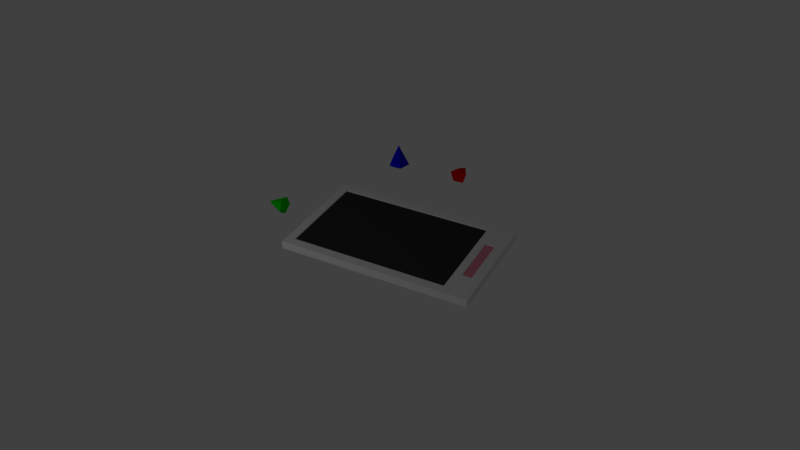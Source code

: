 # Source: untitled.blend  (saved by Blender 2.77.0; exported with 4.5.12 LTS)
import bpy
from mathutils import Matrix  # noqa: F401  (used for matrix-valued properties, if any)

bpy.ops.wm.read_factory_settings(use_empty=True)
scene = bpy.context.scene
scene.name = 'Scene'

# ---- collections
col_collection_1 = bpy.data.collections.new('Collection 1'); scene.collection.children.link(col_collection_1)

# ---- materials (node trees are filled in below, after node groups)
mat_material_001 = bpy.data.materials.new('Material.001')
mat_material_001.alpha_threshold = 0.0
mat_material_001.use_transparent_shadow = False
mat_material_001.diffuse_color = (0.8412, 0.8412, 0.8412, 1.0)
mat_material_001.roughness = 0.5
mat_material_002 = bpy.data.materials.new('Material.002')
mat_material_002.alpha_threshold = 0.0
mat_material_002.use_transparent_shadow = False
mat_material_002.diffuse_color = (0.03741, 0.03741, 0.03741, 1.0)
mat_material_002.roughness = 0.5
mat_material_003 = bpy.data.materials.new('Material.003')
mat_material_003.alpha_threshold = 0.0
mat_material_003.use_transparent_shadow = False
mat_material_003.diffuse_color = (0.8, 0.2617, 0.3402, 1.0)
mat_material_003.roughness = 0.5
mat_material_005 = bpy.data.materials.new('Material.005')
mat_material_005.alpha_threshold = 0.0
mat_material_005.use_transparent_shadow = False
mat_material_005.diffuse_color = (0.7157, 0.0, 0.0, 1.0)
mat_material_005.roughness = 0.5
mat_material_004 = bpy.data.materials.new('Material.004')
mat_material_004.alpha_threshold = 0.0
mat_material_004.use_transparent_shadow = False
mat_material_004.diffuse_color = (0.0, 0.7157, 0.0, 1.0)
mat_material_004.roughness = 0.5
mat_material = bpy.data.materials.new('Material')
mat_material.alpha_threshold = 0.0
mat_material.use_transparent_shadow = False
mat_material.diffuse_color = (0.0, 0.0, 0.7157, 1.0)
mat_material.roughness = 0.5

# ---- material node trees

# ---- world
world_world = bpy.data.worlds.new('World'); scene.world = world_world
world_world.color = (0.05088, 0.05088, 0.05088)
world_world.use_sun_shadow = False
world_world.sun_shadow_jitter_overblur = 0.0
world_world.cycles.sampling_method = 'MANUAL'

# ---- cameras
cam_camera_001 = bpy.data.cameras.new('Camera.001')
cam_camera_001.clip_end = 100.0
cam_camera_001.lens = 35.0
cam_camera_001.sensor_width = 32.0
cam_camera_001.sensor_height = 18.0
cam_camera_001.display_size = 2.0
cam_camera_001.dof.focus_distance = 0.0
cam_camera_001.dof.aperture_fstop = 128.0
cam_camera_001.dof.aperture_blades = 6

# ---- lights
light_point = bpy.data.lights.new('Point', 'POINT')
light_point.transmission_factor = 0.0
light_point.energy = 32.0
light_point.shadow_buffer_clip_start = 0.5
light_point.shadow_soft_size = 0.1
light_point.shadow_maximum_resolution = 0.006
light_point.use_absolute_resolution = True

# ---- meshes
me_cube_001 = bpy.data.meshes.new('Cube.001')
me_cube_001.from_pydata([(-0.5914, -1.0, -0.03836), (-0.5988, -0.9969, -0.03836), (-0.5914, -0.9969, -0.04106), (-0.5988, -0.9969, 0.03836), (-0.5914, -1.0, 0.03836), (-0.5914, -0.9969, 0.04106), (-0.5988, 0.9969, -0.03836), (-0.5914, 1.0, -0.03836), (-0.5914, 0.9969, -0.04106), (-0.5914, 0.9969, 0.04106), (-0.5914, 1.0, 0.03836), (-0.5988, 0.9969, 0.03836), (-0.5066, 0.9969, -0.04106), (-0.5066, 1.0, -0.03836), (-0.4918, 1.0, -0.03836), (-0.4918, 0.9969, -0.04106), (-0.5066, -1.0, 0.03836), (-0.4918, -1.0, 0.03836), (-0.4918, -0.9969, 0.04106), (-0.5066, -0.9969, 0.04106), (-0.5066, 0.9969, 0.04106), (-0.4918, 0.9969, 0.04106), (-0.4918, 1.0, 0.03836), (-0.5066, 1.0, 0.03836), (-0.5066, -1.0, -0.03836), (-0.5066, -0.9969, -0.04106), (-0.4918, -0.9969, -0.04106), (-0.4918, -1.0, -0.03836), (-0.5988, 0.9122, 0.03836), (-0.5988, 0.906, 0.03836), (-0.5914, 0.906, 0.04106), (-0.5914, 0.9122, 0.04106), (-0.5988, 0.9122, -0.03836), (-0.5914, 0.9122, -0.04106), (-0.5914, 0.906, -0.04106), (-0.5988, 0.906, -0.03836), (-0.4918, 0.9122, -0.04106), (-0.4918, 0.906, -0.04106), (-0.5066, 0.906, -0.04106), (-0.5066, 0.9122, -0.04106), (-0.5066, 0.9122, 0.04106), (-0.5066, 0.906, 0.04106), (-0.4992, 0.906, 0.03836), (-0.4918, 0.9091, 0.03836), (-0.4918, 0.9122, 0.04106), (-0.5914, -0.7166, -0.04106), (-0.5914, -0.7228, -0.04106), (-0.5988, -0.7228, -0.03836), (-0.5988, -0.7166, -0.03836), (-0.4918, -0.7166, -0.04106), (-0.4918, -0.7228, -0.04106), (-0.5066, -0.7228, -0.04106), (-0.5066, -0.7166, -0.04106), (-0.4992, -0.7166, 0.03836), (-0.5066, -0.7166, 0.04106), (-0.5066, -0.7228, 0.04106), (-0.4918, -0.7228, 0.04106), (-0.4918, -0.7197, 0.03836), (-0.5914, -0.7166, 0.04106), (-0.5988, -0.7166, 0.03836), (-0.5988, -0.7228, 0.03836), (-0.5914, -0.7228, 0.04106), (-0.4918, 0.9091, 0.03752), (-0.4992, 0.906, 0.03752), (-0.4918, 0.906, 0.03482), (-0.4992, -0.7166, 0.03752), (-0.4918, -0.7197, 0.03752), (-0.4918, -0.7166, 0.03482), (-0.5988, -0.7962, -0.03836), (-0.5914, -0.7962, -0.04106), (-0.5914, -0.8024, -0.04106), (-0.5988, -0.8024, -0.03836), (-0.4918, -0.7962, -0.04106), (-0.4918, -0.8024, -0.04106), (-0.5066, -0.8024, -0.04106), (-0.5066, -0.7962, -0.04106), (-0.5066, -0.7962, 0.04106), (-0.5066, -0.8024, 0.04106), (-0.4918, -0.8024, 0.04106), (-0.4918, -0.7962, 0.04106), (-0.5988, -0.7962, 0.03836), (-0.5988, -0.8024, 0.03836), (-0.5914, -0.8024, 0.04106), (-0.5914, -0.7962, 0.04106), (-0.5914, -0.9027, -0.04106), (-0.5988, -0.9027, -0.03836), (-0.5988, -0.8966, -0.03836), (-0.5914, -0.8966, -0.04106), (-0.4918, -0.9027, -0.04106), (-0.5066, -0.9027, -0.04106), (-0.5066, -0.8966, -0.04106), (-0.4918, -0.8966, -0.04106), (-0.4918, -0.9027, 0.04106), (-0.4918, -0.8966, 0.04106), (-0.5066, -0.8966, 0.04106), (-0.5066, -0.9027, 0.04106), (-0.5914, -0.8966, 0.04106), (-0.5988, -0.8966, 0.03836), (-0.5988, -0.9027, 0.03836), (-0.5914, -0.9027, 0.04106), (-0.2689, 1.0, 0.03836), (-0.2838, 1.0, 0.03836), (-0.2838, 0.9969, 0.04106), (-0.2689, 0.9969, 0.04106), (-0.2689, -1.0, -0.03836), (-0.2838, -1.0, -0.03836), (-0.2838, -0.9969, -0.04106), (-0.2689, -0.9969, -0.04106), (-0.2838, 0.9969, -0.04106), (-0.2838, 1.0, -0.03836), (-0.2689, 1.0, -0.03836), (-0.2689, 0.9969, -0.04106), (-0.2838, -1.0, 0.03836), (-0.2689, -1.0, 0.03836), (-0.2689, -0.9969, 0.04106), (-0.2838, -0.9969, 0.04106), (-0.2838, 0.9122, 0.04106), (-0.2838, 0.9091, 0.03836), (-0.2689, 0.9091, 0.03836), (-0.2689, 0.9122, 0.04106), (-0.2689, 0.9122, -0.04106), (-0.2689, 0.906, -0.04106), (-0.2838, 0.906, -0.04106), (-0.2838, 0.9122, -0.04106), (-0.2689, -0.7166, -0.04106), (-0.2689, -0.7228, -0.04106), (-0.2838, -0.7228, -0.04106), (-0.2838, -0.7166, -0.04106), (-0.2838, -0.7228, 0.04106), (-0.2689, -0.7228, 0.04106), (-0.2689, -0.7197, 0.03836), (-0.2838, -0.7197, 0.03836), (-0.2838, 0.906, 0.03482), (-0.2689, 0.906, 0.03482), (-0.2689, 0.9091, 0.03752), (-0.2838, 0.9091, 0.03752), (-0.2838, -0.7166, 0.03482), (-0.2838, -0.7197, 0.03752), (-0.2689, -0.7197, 0.03752), (-0.2689, -0.7166, 0.03482), (-0.2838, -0.7962, 0.04106), (-0.2838, -0.8024, 0.04106), (-0.2764, -0.8024, 0.03836), (-0.2689, -0.7993, 0.03836), (-0.2689, -0.7962, 0.04106), (-0.2689, -0.7962, -0.04106), (-0.2689, -0.8024, -0.04106), (-0.2838, -0.8024, -0.04106), (-0.2838, -0.7962, -0.04106), (-0.2689, -0.8966, -0.04106), (-0.2689, -0.9027, -0.04106), (-0.2838, -0.9027, -0.04106), (-0.2838, -0.8966, -0.04106), (-0.2838, -0.8966, 0.04106), (-0.2838, -0.9027, 0.04106), (-0.2689, -0.9027, 0.04106), (-0.2689, -0.8997, 0.03836), (-0.2764, -0.8966, 0.03836), (-0.2689, -0.7993, 0.03836), (-0.2764, -0.8024, 0.03836), (-0.2689, -0.8024, 0.03567), (-0.2689, -0.8997, 0.03836), (-0.2689, -0.8966, 0.03567), (-0.2764, -0.8966, 0.03836), (0.5914, -1.0, -0.03836), (0.5988, -0.9969, -0.03836), (0.5914, -0.9969, -0.04106), (0.5988, -0.9969, 0.03836), (0.5914, -1.0, 0.03836), (0.5914, -0.9969, 0.04106), (0.5988, 0.9969, -0.03836), (0.5914, 1.0, -0.03836), (0.5914, 0.9969, -0.04106), (0.5914, 0.9969, 0.04106), (0.5914, 1.0, 0.03836), (0.5988, 0.9969, 0.03836), (1.192e-07, 1.0, 0.03836), (1.188e-07, 0.9969, 0.04106), (1.188e-07, 0.9969, -0.04106), (1.192e-07, 1.0, -0.03836), (-1.188e-07, -0.9969, 0.04106), (-1.192e-07, -1.0, 0.03836), (-1.192e-07, -1.0, -0.03836), (-1.188e-07, -0.9969, -0.04106), (0.5066, 0.9969, -0.04106), (0.5066, 1.0, -0.03836), (0.4918, 1.0, -0.03836), (0.4918, 0.9969, -0.04106), (0.5066, -1.0, 0.03836), (0.4918, -1.0, 0.03836), (0.4918, -0.9969, 0.04106), (0.5066, -0.9969, 0.04106), (0.5066, 0.9969, 0.04106), (0.4918, 0.9969, 0.04106), (0.4918, 1.0, 0.03836), (0.5066, 1.0, 0.03836), (0.5066, -1.0, -0.03836), (0.5066, -0.9969, -0.04106), (0.4918, -0.9969, -0.04106), (0.4918, -1.0, -0.03836), (0.5988, 0.9122, 0.03836), (0.5988, 0.906, 0.03836), (0.5914, 0.906, 0.04106), (0.5914, 0.9122, 0.04106), (0.5988, 0.9122, -0.03836), (0.5914, 0.9122, -0.04106), (0.5914, 0.906, -0.04106), (0.5988, 0.906, -0.03836), (1.087e-07, 0.9122, 0.04106), (1.084e-07, 0.9091, 0.03836), (1.08e-07, 0.906, -0.04106), (1.087e-07, 0.9122, -0.04106), (0.4918, 0.9122, -0.04106), (0.4918, 0.906, -0.04106), (0.5066, 0.906, -0.04106), (0.5066, 0.9122, -0.04106), (0.5066, 0.9122, 0.04106), (0.5066, 0.906, 0.04106), (0.4992, 0.906, 0.03836), (0.4918, 0.9091, 0.03836), (0.4918, 0.9122, 0.04106), (0.5914, -0.7166, -0.04106), (0.5914, -0.7228, -0.04106), (0.5988, -0.7228, -0.03836), (0.5988, -0.7166, -0.03836), (-8.579e-08, -0.7197, 0.03836), (-8.616e-08, -0.7228, 0.04106), (-8.616e-08, -0.7228, -0.04106), (-8.543e-08, -0.7166, -0.04106), (0.4918, -0.7166, -0.04106), (0.4918, -0.7228, -0.04106), (0.5066, -0.7228, -0.04106), (0.5066, -0.7166, -0.04106), (0.4992, -0.7166, 0.03836), (0.5066, -0.7166, 0.04106), (0.5066, -0.7228, 0.04106), (0.4918, -0.7228, 0.04106), (0.4918, -0.7197, 0.03836), (0.5914, -0.7166, 0.04106), (0.5988, -0.7166, 0.03836), (0.5988, -0.7228, 0.03836), (0.5914, -0.7228, 0.04106), (1.084e-07, 0.9091, 0.03752), (1.08e-07, 0.906, 0.03482), (0.4918, 0.9091, 0.03752), (0.4992, 0.906, 0.03752), (0.4918, 0.906, 0.03482), (-8.543e-08, -0.7166, 0.03482), (-8.579e-08, -0.7197, 0.03752), (0.4992, -0.7166, 0.03752), (0.4918, -0.7197, 0.03752), (0.4918, -0.7166, 0.03482), (0.5988, -0.7962, -0.03836), (0.5914, -0.7962, -0.04106), (0.5914, -0.8024, -0.04106), (0.5988, -0.8024, -0.03836), (-9.492e-08, -0.7962, 0.04106), (-9.528e-08, -0.7993, 0.03836), (-9.565e-08, -0.8024, -0.04106), (-9.492e-08, -0.7962, -0.04106), (0.4918, -0.7962, -0.04106), (0.4918, -0.8024, -0.04106), (0.5066, -0.8024, -0.04106), (0.5066, -0.7962, -0.04106), (0.5066, -0.7962, 0.04106), (0.5066, -0.8024, 0.04106), (0.4918, -0.8024, 0.04106), (0.4918, -0.7962, 0.04106), (0.5988, -0.7962, 0.03836), (0.5988, -0.8024, 0.03836), (0.5914, -0.8024, 0.04106), (0.5914, -0.7962, 0.04106), (0.5914, -0.9027, -0.04106), (0.5988, -0.9027, -0.03836), (0.5988, -0.8966, -0.03836), (0.5914, -0.8966, -0.04106), (-1.072e-07, -0.8997, 0.03836), (-1.076e-07, -0.9027, 0.04106), (-1.076e-07, -0.9027, -0.04106), (-1.069e-07, -0.8966, -0.04106), (0.4918, -0.9027, -0.04106), (0.5066, -0.9027, -0.04106), (0.5066, -0.8966, -0.04106), (0.4918, -0.8966, -0.04106), (0.4918, -0.9027, 0.04106), (0.4918, -0.8966, 0.04106), (0.5066, -0.8966, 0.04106), (0.5066, -0.9027, 0.04106), (0.5914, -0.8966, 0.04106), (0.5988, -0.8966, 0.03836), (0.5988, -0.9027, 0.03836), (0.5914, -0.9027, 0.04106), (0.2689, 1.0, 0.03836), (0.2838, 1.0, 0.03836), (0.2838, 0.9969, 0.04106), (0.2689, 0.9969, 0.04106), (0.2689, -1.0, -0.03836), (0.2838, -1.0, -0.03836), (0.2838, -0.9969, -0.04106), (0.2689, -0.9969, -0.04106), (0.2838, 0.9969, -0.04106), (0.2838, 1.0, -0.03836), (0.2689, 1.0, -0.03836), (0.2689, 0.9969, -0.04106), (0.2838, -1.0, 0.03836), (0.2689, -1.0, 0.03836), (0.2689, -0.9969, 0.04106), (0.2838, -0.9969, 0.04106), (0.2838, 0.9122, 0.04106), (0.2838, 0.9091, 0.03836), (0.2689, 0.9091, 0.03836), (0.2689, 0.9122, 0.04106), (0.2689, 0.9122, -0.04106), (0.2689, 0.906, -0.04106), (0.2838, 0.906, -0.04106), (0.2838, 0.9122, -0.04106), (0.2689, -0.7166, -0.04106), (0.2689, -0.7228, -0.04106), (0.2838, -0.7228, -0.04106), (0.2838, -0.7166, -0.04106), (0.2838, -0.7228, 0.04106), (0.2689, -0.7228, 0.04106), (0.2689, -0.7197, 0.03836), (0.2838, -0.7197, 0.03836), (0.2838, 0.906, 0.03482), (0.2689, 0.906, 0.03482), (0.2689, 0.9091, 0.03752), (0.2838, 0.9091, 0.03752), (0.2838, -0.7166, 0.03482), (0.2838, -0.7197, 0.03752), (0.2689, -0.7197, 0.03752), (0.2689, -0.7166, 0.03482), (0.2838, -0.7962, 0.04106), (0.2838, -0.8024, 0.04106), (0.2764, -0.8024, 0.03836), (0.2689, -0.7993, 0.03836), (0.2689, -0.7962, 0.04106), (0.2689, -0.7962, -0.04106), (0.2689, -0.8024, -0.04106), (0.2838, -0.8024, -0.04106), (0.2838, -0.7962, -0.04106), (0.2689, -0.8966, -0.04106), (0.2689, -0.9027, -0.04106), (0.2838, -0.9027, -0.04106), (0.2838, -0.8966, -0.04106), (0.2838, -0.8966, 0.04106), (0.2838, -0.9027, 0.04106), (0.2689, -0.9027, 0.04106), (0.2689, -0.8997, 0.03836), (0.2764, -0.8966, 0.03836), (-9.528e-08, -0.7993, 0.03836), (-9.565e-08, -0.8024, 0.03567), (-1.069e-07, -0.8966, 0.03567), (-1.072e-07, -0.8997, 0.03836), (0.2689, -0.7993, 0.03836), (0.2764, -0.8024, 0.03836), (0.2689, -0.8024, 0.03567), (0.2689, -0.8997, 0.03836), (0.2689, -0.8966, 0.03567), (0.2764, -0.8966, 0.03836)], [], [(40, 20, 9, 31), (19, 95, 99, 5), (208, 177, 103, 119), (180, 277, 155, 114), (120, 111, 178, 211), (33, 8, 12, 39), (28, 11, 6, 32), (26, 88, 151, 106), (116, 102, 21, 44), (209, 118, 134, 242), (49, 37, 122, 127), (59, 29, 35, 48), (45, 34, 38, 52), (130, 225, 248, 138), (57, 131, 137, 66), (72, 50, 126, 148), (80, 60, 47, 68), (247, 243, 133, 139), (87, 70, 74, 90), (256, 226, 129, 144), (69, 46, 51, 75), (117, 43, 62, 135), (156, 276, 353, 161), (97, 81, 71, 86), (91, 73, 147, 152), (153, 141, 78, 93), (257, 143, 158, 350), (2, 84, 89, 25), (10, 23, 13, 7), (36, 15, 108, 123), (16, 4, 0, 24), (112, 17, 27, 105), (181, 113, 104, 182), (54, 41, 30, 58), (94, 77, 82, 96), (149, 146, 258, 279), (124, 121, 210, 228), (140, 128, 56, 79), (136, 132, 64, 67), (145, 125, 227, 259), (76, 55, 61, 83), (42, 53, 65, 63), (107, 150, 278, 183), (100, 176, 179, 110), (115, 154, 92, 18), (22, 101, 109, 14), (352, 351, 160, 162), (142, 157, 163, 159), (0, 1, 2), (3, 4, 5), (6, 7, 8), (9, 10, 11), (12, 13, 14, 15), (16, 17, 18, 19), (20, 21, 22, 23), (24, 25, 26, 27), (28, 29, 30, 31), (32, 33, 34, 35), (36, 37, 38, 39), (40, 41, 42, 43, 44), (45, 46, 47, 48), (49, 50, 51, 52), (53, 54, 55, 56, 57), (58, 59, 60, 61), (62, 63, 64), (65, 66, 67), (68, 69, 70, 71), (72, 73, 74, 75), (76, 77, 78, 79), (80, 81, 82, 83), (84, 85, 86, 87), (88, 89, 90, 91), (92, 93, 94, 95), (96, 97, 98, 99), (100, 101, 102, 103), (104, 105, 106, 107), (108, 109, 110, 111), (112, 113, 114, 115), (116, 117, 118, 119), (120, 121, 122, 123), (124, 125, 126, 127), (128, 129, 130, 131), (132, 133, 134, 135), (136, 137, 138, 139), (140, 141, 142, 143, 144), (145, 146, 147, 148), (149, 150, 151, 152), (153, 154, 155, 156, 157), (158, 159, 160), (161, 162, 163), (0, 4, 3, 1), (31, 9, 11, 28), (10, 7, 6, 11), (84, 2, 1, 85), (12, 8, 7, 13), (19, 5, 4, 16), (103, 177, 176, 100), (107, 183, 182, 104), (108, 15, 14, 109), (115, 18, 17, 112), (9, 20, 23, 10), (2, 25, 24, 0), (22, 14, 13, 23), (88, 26, 25, 89), (95, 19, 18, 92), (16, 24, 27, 17), (58, 30, 29, 59), (8, 33, 32, 6), (15, 36, 39, 12), (20, 40, 44, 21), (116, 44, 43, 117), (33, 39, 38, 34), (120, 211, 210, 121), (40, 31, 30, 41), (28, 32, 35, 29), (34, 45, 48, 35), (37, 49, 52, 38), (41, 54, 53, 42), (83, 61, 60, 80), (59, 48, 47, 60), (54, 58, 61, 55), (124, 228, 227, 125), (45, 52, 51, 46), (131, 57, 56, 128), (135, 62, 64, 132), (63, 65, 67, 64), (136, 67, 66, 137), (65, 53, 57, 66), (42, 63, 62, 43), (46, 69, 68, 47), (50, 72, 75, 51), (55, 76, 79, 56), (96, 82, 81, 97), (140, 79, 78, 141), (69, 75, 74, 70), (145, 259, 258, 146), (76, 83, 82, 77), (80, 68, 71, 81), (70, 87, 86, 71), (73, 91, 90, 74), (77, 94, 93, 78), (5, 99, 98, 3), (97, 86, 85, 98), (94, 96, 99, 95), (149, 279, 278, 150), (87, 90, 89, 84), (153, 93, 92, 154), (21, 102, 101, 22), (26, 106, 105, 27), (178, 111, 110, 179), (180, 114, 113, 181), (208, 119, 118, 209), (36, 123, 122, 37), (49, 127, 126, 50), (225, 130, 129, 226), (242, 134, 133, 243), (247, 139, 138, 248), (256, 144, 143, 257), (72, 148, 147, 73), (91, 152, 151, 88), (276, 156, 155, 277), (154, 115, 114, 155), (150, 107, 106, 151), (146, 149, 152, 147), (141, 153, 157, 142), (117, 135, 134, 118), (130, 138, 137, 131), (132, 136, 139, 133), (128, 140, 144, 129), (125, 145, 148, 126), (121, 124, 127, 122), (112, 105, 104, 113), (102, 116, 119, 103), (100, 110, 109, 101), (111, 120, 123, 108), (350, 158, 160, 351), (352, 162, 161, 353), (159, 163, 162, 160), (142, 159, 158, 143), (156, 161, 163, 157), (3, 98, 85, 1), (216, 203, 173, 192), (191, 169, 291, 287), (208, 311, 295, 177), (180, 306, 347, 277), (312, 211, 178, 303), (205, 215, 184, 172), (200, 204, 170, 175), (198, 298, 343, 280), (308, 220, 193, 294), (209, 242, 326, 310), (229, 319, 314, 213), (239, 224, 207, 201), (221, 232, 214, 206), (322, 330, 248, 225), (237, 250, 329, 323), (260, 340, 318, 230), (268, 252, 223, 240), (247, 331, 325, 243), (275, 282, 262, 254), (256, 336, 321, 226), (253, 263, 231, 222), (309, 327, 244, 219), (348, 357, 353, 276), (289, 274, 255, 269), (283, 344, 339, 261), (345, 285, 266, 333), (257, 350, 354, 335), (166, 197, 281, 272), (174, 171, 185, 195), (212, 315, 300, 187), (188, 196, 164, 168), (304, 297, 199, 189), (181, 182, 296, 305), (234, 238, 202, 217), (286, 288, 270, 265), (341, 279, 258, 338), (316, 228, 210, 313), (332, 267, 236, 320), (328, 251, 246, 324), (337, 259, 227, 317), (264, 271, 241, 235), (218, 245, 249, 233), (299, 183, 278, 342), (292, 302, 179, 176), (307, 190, 284, 346), (194, 186, 301, 293), (352, 358, 356, 351), (334, 355, 359, 349), (164, 166, 165), (167, 169, 168), (170, 172, 171), (173, 175, 174), (184, 187, 186, 185), (188, 191, 190, 189), (192, 195, 194, 193), (196, 199, 198, 197), (200, 203, 202, 201), (204, 207, 206, 205), (212, 215, 214, 213), (216, 220, 219, 218, 217), (221, 224, 223, 222), (229, 232, 231, 230), (233, 237, 236, 235, 234), (238, 241, 240, 239), (244, 246, 245), (249, 251, 250), (252, 255, 254, 253), (260, 263, 262, 261), (264, 267, 266, 265), (268, 271, 270, 269), (272, 275, 274, 273), (280, 283, 282, 281), (284, 287, 286, 285), (288, 291, 290, 289), (292, 295, 294, 293), (296, 299, 298, 297), (300, 303, 302, 301), (304, 307, 306, 305), (308, 311, 310, 309), (312, 315, 314, 313), (316, 319, 318, 317), (320, 323, 322, 321), (324, 327, 326, 325), (328, 331, 330, 329), (332, 336, 335, 334, 333), (337, 340, 339, 338), (341, 344, 343, 342), (345, 349, 348, 347, 346), (354, 356, 355), (357, 359, 358), (164, 165, 167, 168), (203, 200, 175, 173), (174, 175, 170, 171), (272, 273, 165, 166), (184, 185, 171, 172), (191, 188, 168, 169), (295, 292, 176, 177), (299, 296, 182, 183), (300, 301, 186, 187), (307, 304, 189, 190), (173, 174, 195, 192), (166, 164, 196, 197), (194, 195, 185, 186), (280, 281, 197, 198), (287, 284, 190, 191), (188, 189, 199, 196), (238, 239, 201, 202), (172, 170, 204, 205), (187, 184, 215, 212), (192, 193, 220, 216), (308, 309, 219, 220), (205, 206, 214, 215), (312, 313, 210, 211), (216, 217, 202, 203), (200, 201, 207, 204), (206, 207, 224, 221), (213, 214, 232, 229), (217, 218, 233, 234), (271, 268, 240, 241), (239, 240, 223, 224), (234, 235, 241, 238), (316, 317, 227, 228), (221, 222, 231, 232), (323, 320, 236, 237), (327, 324, 246, 244), (245, 246, 251, 249), (328, 329, 250, 251), (249, 250, 237, 233), (218, 219, 244, 245), (222, 223, 252, 253), (230, 231, 263, 260), (235, 236, 267, 264), (288, 289, 269, 270), (332, 333, 266, 267), (253, 254, 262, 263), (337, 338, 258, 259), (264, 265, 270, 271), (268, 269, 255, 252), (254, 255, 274, 275), (261, 262, 282, 283), (265, 266, 285, 286), (169, 167, 290, 291), (289, 290, 273, 274), (286, 287, 291, 288), (341, 342, 278, 279), (275, 272, 281, 282), (345, 346, 284, 285), (193, 194, 293, 294), (198, 199, 297, 298), (178, 179, 302, 303), (180, 181, 305, 306), (208, 209, 310, 311), (212, 213, 314, 315), (229, 230, 318, 319), (225, 226, 321, 322), (242, 243, 325, 326), (247, 248, 330, 331), (256, 257, 335, 336), (260, 261, 339, 340), (283, 280, 343, 344), (276, 277, 347, 348), (346, 347, 306, 307), (342, 343, 298, 299), (338, 339, 344, 341), (333, 334, 349, 345), (309, 310, 326, 327), (322, 323, 329, 330), (324, 325, 331, 328), (320, 321, 336, 332), (317, 318, 340, 337), (313, 314, 319, 316), (304, 305, 296, 297), (294, 295, 311, 308), (292, 293, 301, 302), (303, 300, 315, 312), (350, 351, 356, 354), (352, 353, 357, 358), (355, 356, 358, 359), (334, 335, 354, 355), (348, 349, 359, 357), (167, 165, 273, 290)])
me_cube_001.polygons.foreach_set('material_index', [0, 0, 0, 0, 0, 0, 0, 0, 0, 0, 0, 0, 0, 0, 0, 0, 0, 1, 0, 0, 0, 0, 0, 0, 0, 0, 0, 0, 0, 0, 0, 0, 0, 0, 0, 0, 0, 0, 1, 0, 0, 0, 0, 0, 0, 0, 2, 0, 0, 0, 0, 0, 0, 0, 0, 0, 0, 0, 0, 0, 0, 0, 0, 0, 0, 0, 0, 0, 0, 0, 0, 0, 0, 0, 0, 0, 0, 0, 0, 0, 0, 0, 0, 0, 0, 0, 0, 0, 0, 0, 0, 0, 0, 0, 0, 0, 0, 0, 0, 0, 0, 0, 0, 0, 0, 0, 0, 0, 0, 0, 0, 0, 0, 0, 0, 0, 0, 0, 0, 0, 0, 0, 0, 0, 0, 0, 0, 0, 0, 0, 0, 0, 0, 0, 0, 0, 0, 0, 0, 0, 0, 0, 0, 0, 0, 0, 0, 0, 0, 0, 0, 0, 0, 0, 0, 0, 0, 0, 0, 0, 0, 0, 0, 0, 0, 0, 0, 1, 0, 0, 0, 0, 0, 0, 0, 0, 0, 0, 0, 0, 0, 0, 0, 0, 0, 0, 0, 0, 0, 0, 0, 0, 0, 0, 0, 0, 0, 0, 1, 0, 0, 0, 0, 0, 0, 0, 0, 0, 0, 0, 0, 0, 0, 0, 0, 0, 0, 0, 0, 1, 0, 0, 0, 0, 0, 0, 0, 2, 0, 0, 0, 0, 0, 0, 0, 0, 0, 0, 0, 0, 0, 0, 0, 0, 0, 0, 0, 0, 0, 0, 0, 0, 0, 0, 0, 0, 0, 0, 0, 0, 0, 0, 0, 0, 0, 0, 0, 0, 0, 0, 0, 0, 0, 0, 0, 0, 0, 0, 0, 0, 0, 0, 0, 0, 0, 0, 0, 0, 0, 0, 0, 0, 0, 0, 0, 0, 0, 0, 0, 0, 0, 0, 0, 0, 0, 0, 0, 0, 0, 0, 0, 0, 0, 0, 0, 0, 0, 0, 0, 0, 0, 0, 0, 0, 0, 0, 0, 0, 0, 0, 0, 0, 0, 0, 0, 0, 0, 0, 0, 0, 0, 0, 0, 0, 0, 0, 0, 0, 1, 0, 0, 0, 0, 0, 0, 0, 0, 0, 0, 0, 0, 0])
me_cube_001.materials.append(mat_material_001)
me_cube_001.materials.append(mat_material_002)
me_cube_001.materials.append(mat_material_003)
me_cube_001.use_remesh_preserve_volume = False
me_cube_001.use_remesh_preserve_attributes = False
me_cube_001.use_mirror_vertex_groups = False
me_cube_001.update()
me_cone_003 = bpy.data.meshes.new('Cone.003')
me_cone_003.from_pydata([(1.371, -2.883e-07, 0.0978), (1.566, -3.264e-07, -1.894e-07), (1.371, 0.09302, 0.03022), (1.371, 0.05749, -0.07913), (1.371, -0.05749, -0.07913), (1.371, -0.09302, 0.03022)], [], [(0, 1, 2), (2, 1, 3), (3, 1, 4), (4, 1, 5), (5, 1, 0), (0, 2, 3, 4, 5)])
me_cone_003.materials.append(mat_material_005)
me_cone_003.use_remesh_preserve_volume = False
me_cone_003.use_remesh_preserve_attributes = False
me_cone_003.use_mirror_vertex_groups = False
me_cone_003.update()
me_cone_002 = bpy.data.meshes.new('Cone.002')
me_cone_002.from_pydata([(2.102e-07, 1.374, -0.0978), (2.569e-07, 1.57, -4.709e-08), (0.09302, 1.374, -0.03022), (0.05749, 1.374, 0.07913), (-0.05749, 1.374, 0.07913), (-0.09302, 1.374, -0.03022)], [], [(0, 1, 2), (2, 1, 3), (3, 1, 4), (4, 1, 5), (5, 1, 0), (0, 2, 3, 4, 5)])
me_cone_002.materials.append(mat_material_004)
me_cone_002.use_remesh_preserve_volume = False
me_cone_002.use_remesh_preserve_attributes = False
me_cone_002.use_mirror_vertex_groups = False
me_cone_002.update()
me_cone_001 = bpy.data.meshes.new('Cone.001')
me_cone_001.from_pydata([(0.0, 0.0978, 0.8818), (0.0, 0.0, 1.077), (0.09302, 0.03022, 0.8818), (0.05749, -0.07913, 0.8818), (-0.05749, -0.07913, 0.8818), (-0.09302, 0.03022, 0.8818)], [], [(0, 1, 2), (2, 1, 3), (3, 1, 4), (4, 1, 5), (5, 1, 0), (0, 2, 3, 4, 5)])
me_cone_001.materials.append(mat_material)
me_cone_001.use_remesh_preserve_volume = False
me_cone_001.use_remesh_preserve_attributes = False
me_cone_001.use_mirror_vertex_groups = False
me_cone_001.update()

# ---- objects
ob_point = bpy.data.objects.new('Point', light_point)
ob_cube = bpy.data.objects.new('Cube', me_cube_001)
ob_camera = bpy.data.objects.new('Camera', cam_camera_001)
ob_cone_002 = bpy.data.objects.new('Cone.002', me_cone_003)
ob_cone_001 = bpy.data.objects.new('Cone.001', me_cone_002)
ob_cone = bpy.data.objects.new('Cone', me_cone_001)

# ---- transforms, parenting, visibility, modifiers, constraints
ob_point.location = (-3.445, 1.753, 1.772)
ob_point.lineart.crease_threshold = 0.0
ob_cube.location = (0.0, 0.0, 0.0)
ob_cube.lineart.crease_threshold = 0.0
_vg = ob_cube.vertex_groups.new(name='Group')
_vg = ob_cube.vertex_groups.new(name='Group.001')
ob_camera.location = (-6.198, -3.36, 5.055)
ob_camera.rotation_euler = (0.966, -1.263e-06, -1.099)
ob_camera.scale = (1.0, 1.0, 1.0)
ob_camera.lineart.crease_threshold = 0.0
_c = ob_camera.constraints.new('LOCKED_TRACK'); _c.name = 'AutoTrack'
_c.target = ob_cube
_c.track_axis = 'TRACK_NEGATIVE_Z'
_c.lock_axis = 'LOCK_Y'
ob_cone_002.parent = ob_cube
ob_cone_002.location = (0.0, 0.0, 0.0)
ob_cone_002.lineart.crease_threshold = 0.0
ob_cone_001.parent = ob_cube
ob_cone_001.location = (0.0, 0.0, 0.0)
ob_cone_001.lineart.crease_threshold = 0.0
ob_cone.parent = ob_cube
ob_cone.location = (0.0, 0.0, 0.0)
ob_cone.rotation_euler = (0.0, 0.0, -1.571)
ob_cone.lineart.crease_threshold = 0.0

# ---- collection membership
col_collection_1.objects.link(ob_point)
col_collection_1.objects.link(ob_cube)
col_collection_1.objects.link(ob_camera)
col_collection_1.objects.link(ob_cone_002)
col_collection_1.objects.link(ob_cone_001)
col_collection_1.objects.link(ob_cone)

# ---- scene / render settings (as saved in the file)
scene.camera = ob_camera
scene.frame_start = 1; scene.frame_end = 250; scene.frame_set(1)
scene.render.engine = 'BLENDER_EEVEE_NEXT'
scene.render.resolution_percentage = 50
scene.render.dither_intensity = 0.0
scene.cycles.use_denoising = False
scene.cycles.samples = 128
scene.cycles.sampling_pattern = 'TABULATED_SOBOL'
scene.cycles.light_sampling_threshold = 0.0
scene.cycles.use_adaptive_sampling = False
scene.cycles.use_light_tree = False
scene.cycles.blur_glossy = 0.0
scene.cycles.sample_clamp_indirect = 0.0
scene.view_settings.view_transform = 'Standard'
bpy.context.view_layer.update()
